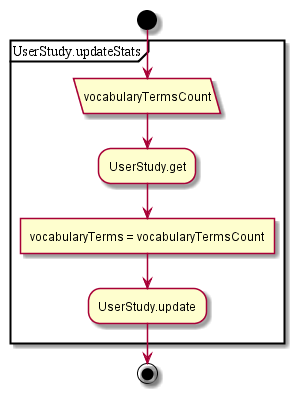

The diagram above was rendered by PlantUML. Its source (embedded in the PNG):
@startuml
start
partition UserStudy.updateStats {
:vocabularyTermsCount/
:UserStudy.get;
:vocabularyTerms = vocabularyTermsCount]
:UserStudy.update;
}
end;
@enduml